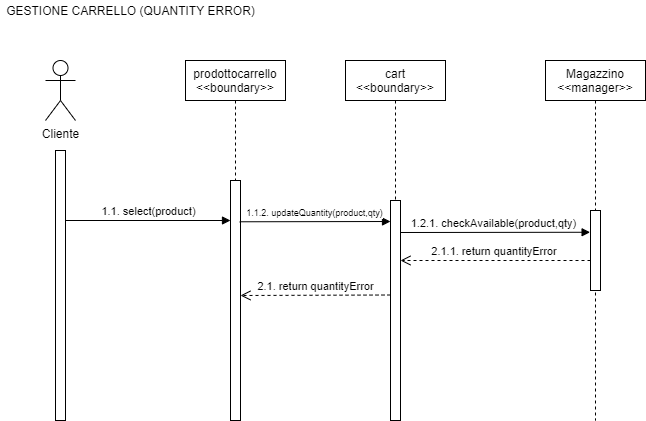

The diagram above was exported from draw.io. Its source (the exported page's mxGraphModel, read from the mxfile embedded in the PNG):
<mxGraphModel dx="1038" dy="1754" grid="1" gridSize="10" guides="1" tooltips="1" connect="1" arrows="1" fold="1" page="1" pageScale="1" pageWidth="827" pageHeight="1169" math="0" shadow="0">
  <root>
    <mxCell id="0" />
    <mxCell id="1" parent="0" />
    <mxCell id="bH6Cv-mq5L5lTqQ7bcBD-4" value="GESTIONE CARRELLO (QUANTITY ERROR)" style="text;html=1;align=center;verticalAlign=middle;resizable=0;points=[];autosize=1;" vertex="1" parent="1">
      <mxGeometry x="10" y="-1150" width="260" height="20" as="geometry" />
    </mxCell>
    <mxCell id="bH6Cv-mq5L5lTqQ7bcBD-5" value="Cliente" style="shape=umlActor;verticalLabelPosition=bottom;verticalAlign=top;html=1;" vertex="1" parent="1">
      <mxGeometry x="55" y="-1090" width="30" height="60" as="geometry" />
    </mxCell>
    <mxCell id="bH6Cv-mq5L5lTqQ7bcBD-6" value="" style="html=1;points=[];perimeter=orthogonalPerimeter;" vertex="1" parent="1">
      <mxGeometry x="65" y="-1000" width="10" height="270" as="geometry" />
    </mxCell>
    <mxCell id="bH6Cv-mq5L5lTqQ7bcBD-7" value="prodottocarrello&lt;br&gt;&amp;lt;&amp;lt;boundary&amp;gt;&amp;gt;" style="shape=umlLifeline;perimeter=lifelinePerimeter;whiteSpace=wrap;html=1;container=1;collapsible=0;recursiveResize=0;outlineConnect=0;" vertex="1" parent="1">
      <mxGeometry x="195" y="-1090" width="100" height="360" as="geometry" />
    </mxCell>
    <mxCell id="bH6Cv-mq5L5lTqQ7bcBD-8" value="" style="html=1;points=[];perimeter=orthogonalPerimeter;" vertex="1" parent="bH6Cv-mq5L5lTqQ7bcBD-7">
      <mxGeometry x="45" y="120" width="10" height="240" as="geometry" />
    </mxCell>
    <mxCell id="bH6Cv-mq5L5lTqQ7bcBD-9" value="1.1. select(product)" style="html=1;verticalAlign=bottom;endArrow=block;" edge="1" parent="1">
      <mxGeometry width="80" relative="1" as="geometry">
        <mxPoint x="75" y="-930" as="sourcePoint" />
        <mxPoint x="240" y="-930" as="targetPoint" />
      </mxGeometry>
    </mxCell>
    <mxCell id="bH6Cv-mq5L5lTqQ7bcBD-10" value="cart&lt;br&gt;&amp;lt;&amp;lt;boundary&amp;gt;&amp;gt;" style="shape=umlLifeline;perimeter=lifelinePerimeter;whiteSpace=wrap;html=1;container=1;collapsible=0;recursiveResize=0;outlineConnect=0;" vertex="1" parent="1">
      <mxGeometry x="355" y="-1090" width="100" height="360" as="geometry" />
    </mxCell>
    <mxCell id="bH6Cv-mq5L5lTqQ7bcBD-11" value="" style="html=1;points=[];perimeter=orthogonalPerimeter;" vertex="1" parent="bH6Cv-mq5L5lTqQ7bcBD-10">
      <mxGeometry x="45" y="140" width="10" height="220" as="geometry" />
    </mxCell>
    <mxCell id="bH6Cv-mq5L5lTqQ7bcBD-14" value="&lt;font style=&quot;font-size: 9px&quot;&gt;1.1.2. updateQuantity(product,qty)&lt;/font&gt;" style="html=1;verticalAlign=bottom;endArrow=block;exitX=0.92;exitY=0.172;exitDx=0;exitDy=0;exitPerimeter=0;" edge="1" parent="1" source="bH6Cv-mq5L5lTqQ7bcBD-8">
      <mxGeometry width="80" relative="1" as="geometry">
        <mxPoint x="255" y="-930" as="sourcePoint" />
        <mxPoint x="400" y="-929" as="targetPoint" />
      </mxGeometry>
    </mxCell>
    <mxCell id="bH6Cv-mq5L5lTqQ7bcBD-16" value="1.2.1. checkAvailable(product,qty)" style="html=1;verticalAlign=bottom;endArrow=block;entryX=-0.04;entryY=0.272;entryDx=0;entryDy=0;entryPerimeter=0;" edge="1" parent="1" target="bH6Cv-mq5L5lTqQ7bcBD-18">
      <mxGeometry x="-0.0208" width="80" relative="1" as="geometry">
        <mxPoint x="410" y="-918" as="sourcePoint" />
        <mxPoint x="555" y="-910" as="targetPoint" />
        <mxPoint as="offset" />
      </mxGeometry>
    </mxCell>
    <mxCell id="bH6Cv-mq5L5lTqQ7bcBD-17" value="Magazzino&lt;br&gt;&amp;lt;&amp;lt;manager&amp;gt;&amp;gt;" style="shape=umlLifeline;perimeter=lifelinePerimeter;whiteSpace=wrap;html=1;container=1;collapsible=0;recursiveResize=0;outlineConnect=0;" vertex="1" parent="1">
      <mxGeometry x="555" y="-1090" width="100" height="360" as="geometry" />
    </mxCell>
    <mxCell id="bH6Cv-mq5L5lTqQ7bcBD-18" value="" style="html=1;points=[];perimeter=orthogonalPerimeter;" vertex="1" parent="bH6Cv-mq5L5lTqQ7bcBD-17">
      <mxGeometry x="45" y="150" width="10" height="80" as="geometry" />
    </mxCell>
    <mxCell id="bH6Cv-mq5L5lTqQ7bcBD-19" value="2.1.1. return quantityError&amp;nbsp;" style="html=1;verticalAlign=bottom;endArrow=open;dashed=1;endSize=8;" edge="1" parent="1">
      <mxGeometry relative="1" as="geometry">
        <mxPoint x="600" y="-890" as="sourcePoint" />
        <mxPoint x="410" y="-890" as="targetPoint" />
      </mxGeometry>
    </mxCell>
    <mxCell id="bH6Cv-mq5L5lTqQ7bcBD-23" value="2.1. return quantityError" style="html=1;verticalAlign=bottom;endArrow=open;dashed=1;endSize=8;" edge="1" parent="1">
      <mxGeometry relative="1" as="geometry">
        <mxPoint x="400" y="-855.5" as="sourcePoint" />
        <mxPoint x="250" y="-855" as="targetPoint" />
      </mxGeometry>
    </mxCell>
  </root>
</mxGraphModel>